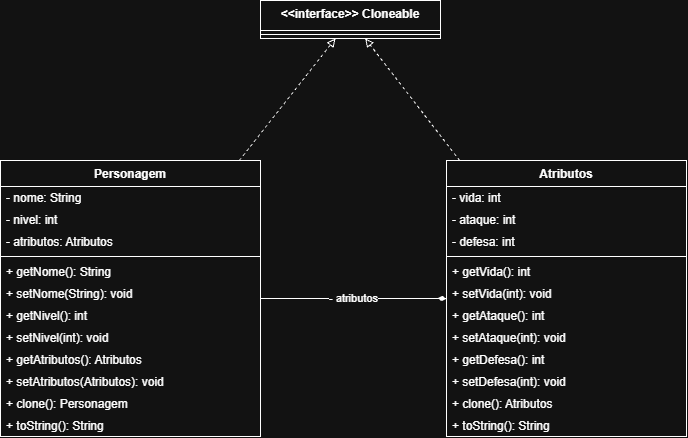

The diagram above was exported from draw.io. Its source (the exported page's mxGraphModel, read from the mxfile embedded in the PNG):
<mxGraphModel dx="1190" dy="648" grid="1" gridSize="10" guides="1" tooltips="1" connect="1" arrows="1" fold="1" page="1" pageScale="1" pageWidth="827" pageHeight="1169" math="0" shadow="0">
  <root>
    <mxCell id="0" />
    <mxCell id="1" parent="0" />
    <mxCell id="oIaKLfFmsEiFgh9tyn2J-1" parent="1" style="swimlane;fontStyle=1;align=center;verticalAlign=top;childLayout=stackLayout;horizontal=1;startSize=30;horizontalStack=0;resizeParent=1;resizeParentMax=0;resizeLast=0;collapsible=0;marginBottom=0;html=1;whiteSpace=wrap;" value="&amp;lt;&amp;lt;interface&amp;gt;&amp;gt;&amp;#10;Cloneable" vertex="1">
      <mxGeometry height="38" width="180" x="324" y="50" as="geometry" />
    </mxCell>
    <mxCell id="oIaKLfFmsEiFgh9tyn2J-2" parent="oIaKLfFmsEiFgh9tyn2J-1" style="line;strokeWidth=1;fillColor=none;align=left;verticalAlign=middle;spacingTop=-1;spacingLeft=3;spacingRight=3;rotatable=0;labelPosition=right;points=[];portConstraint=eastwest;" value="" vertex="1">
      <mxGeometry height="8" width="180" y="30" as="geometry" />
    </mxCell>
    <mxCell id="oIaKLfFmsEiFgh9tyn2J-3" parent="1" style="swimlane;fontStyle=1;align=center;verticalAlign=top;childLayout=stackLayout;horizontal=1;startSize=26;horizontalStack=0;resizeParent=1;resizeParentMax=0;resizeLast=0;collapsible=0;marginBottom=0;html=1;whiteSpace=wrap;" value="Personagem" vertex="1">
      <mxGeometry height="276" width="260" x="64" y="210" as="geometry" />
    </mxCell>
    <mxCell id="oIaKLfFmsEiFgh9tyn2J-4" parent="oIaKLfFmsEiFgh9tyn2J-3" style="text;strokeColor=none;fillColor=none;align=left;verticalAlign=middle;spacingLeft=4;spacingRight=4;overflow=hidden;rotatable=0;points=[[0,0.5],[1,0.5]];portConstraint=eastwest;" value="- nome: String" vertex="1">
      <mxGeometry height="22" width="260" y="26" as="geometry" />
    </mxCell>
    <mxCell id="oIaKLfFmsEiFgh9tyn2J-5" parent="oIaKLfFmsEiFgh9tyn2J-3" style="text;strokeColor=none;fillColor=none;align=left;verticalAlign=middle;spacingLeft=4;spacingRight=4;overflow=hidden;rotatable=0;points=[[0,0.5],[1,0.5]];portConstraint=eastwest;" value="- nivel: int" vertex="1">
      <mxGeometry height="22" width="260" y="48" as="geometry" />
    </mxCell>
    <mxCell id="oIaKLfFmsEiFgh9tyn2J-6" parent="oIaKLfFmsEiFgh9tyn2J-3" style="text;strokeColor=none;fillColor=none;align=left;verticalAlign=middle;spacingLeft=4;spacingRight=4;overflow=hidden;rotatable=0;points=[[0,0.5],[1,0.5]];portConstraint=eastwest;" value="- atributos: Atributos" vertex="1">
      <mxGeometry height="22" width="260" y="70" as="geometry" />
    </mxCell>
    <mxCell id="oIaKLfFmsEiFgh9tyn2J-7" parent="oIaKLfFmsEiFgh9tyn2J-3" style="line;strokeWidth=1;fillColor=none;align=left;verticalAlign=middle;spacingTop=-1;spacingLeft=3;spacingRight=3;rotatable=0;labelPosition=right;points=[];portConstraint=eastwest;" value="" vertex="1">
      <mxGeometry height="8" width="260" y="92" as="geometry" />
    </mxCell>
    <mxCell id="oIaKLfFmsEiFgh9tyn2J-8" parent="oIaKLfFmsEiFgh9tyn2J-3" style="text;strokeColor=none;fillColor=none;align=left;verticalAlign=middle;spacingLeft=4;spacingRight=4;overflow=hidden;rotatable=0;points=[[0,0.5],[1,0.5]];portConstraint=eastwest;" value="+ getNome(): String" vertex="1">
      <mxGeometry height="22" width="260" y="100" as="geometry" />
    </mxCell>
    <mxCell id="oIaKLfFmsEiFgh9tyn2J-9" parent="oIaKLfFmsEiFgh9tyn2J-3" style="text;strokeColor=none;fillColor=none;align=left;verticalAlign=middle;spacingLeft=4;spacingRight=4;overflow=hidden;rotatable=0;points=[[0,0.5],[1,0.5]];portConstraint=eastwest;" value="+ setNome(String): void" vertex="1">
      <mxGeometry height="22" width="260" y="122" as="geometry" />
    </mxCell>
    <mxCell id="oIaKLfFmsEiFgh9tyn2J-10" parent="oIaKLfFmsEiFgh9tyn2J-3" style="text;strokeColor=none;fillColor=none;align=left;verticalAlign=middle;spacingLeft=4;spacingRight=4;overflow=hidden;rotatable=0;points=[[0,0.5],[1,0.5]];portConstraint=eastwest;" value="+ getNivel(): int" vertex="1">
      <mxGeometry height="22" width="260" y="144" as="geometry" />
    </mxCell>
    <mxCell id="oIaKLfFmsEiFgh9tyn2J-11" parent="oIaKLfFmsEiFgh9tyn2J-3" style="text;strokeColor=none;fillColor=none;align=left;verticalAlign=middle;spacingLeft=4;spacingRight=4;overflow=hidden;rotatable=0;points=[[0,0.5],[1,0.5]];portConstraint=eastwest;" value="+ setNivel(int): void" vertex="1">
      <mxGeometry height="22" width="260" y="166" as="geometry" />
    </mxCell>
    <mxCell id="oIaKLfFmsEiFgh9tyn2J-12" parent="oIaKLfFmsEiFgh9tyn2J-3" style="text;strokeColor=none;fillColor=none;align=left;verticalAlign=middle;spacingLeft=4;spacingRight=4;overflow=hidden;rotatable=0;points=[[0,0.5],[1,0.5]];portConstraint=eastwest;" value="+ getAtributos(): Atributos" vertex="1">
      <mxGeometry height="22" width="260" y="188" as="geometry" />
    </mxCell>
    <mxCell id="oIaKLfFmsEiFgh9tyn2J-13" parent="oIaKLfFmsEiFgh9tyn2J-3" style="text;strokeColor=none;fillColor=none;align=left;verticalAlign=middle;spacingLeft=4;spacingRight=4;overflow=hidden;rotatable=0;points=[[0,0.5],[1,0.5]];portConstraint=eastwest;" value="+ setAtributos(Atributos): void" vertex="1">
      <mxGeometry height="22" width="260" y="210" as="geometry" />
    </mxCell>
    <mxCell id="oIaKLfFmsEiFgh9tyn2J-14" parent="oIaKLfFmsEiFgh9tyn2J-3" style="text;strokeColor=none;fillColor=none;align=left;verticalAlign=middle;spacingLeft=4;spacingRight=4;overflow=hidden;rotatable=0;points=[[0,0.5],[1,0.5]];portConstraint=eastwest;" value="+ clone(): Personagem" vertex="1">
      <mxGeometry height="22" width="260" y="232" as="geometry" />
    </mxCell>
    <mxCell id="oIaKLfFmsEiFgh9tyn2J-15" parent="oIaKLfFmsEiFgh9tyn2J-3" style="text;strokeColor=none;fillColor=none;align=left;verticalAlign=middle;spacingLeft=4;spacingRight=4;overflow=hidden;rotatable=0;points=[[0,0.5],[1,0.5]];portConstraint=eastwest;" value="+ toString(): String" vertex="1">
      <mxGeometry height="22" width="260" y="254" as="geometry" />
    </mxCell>
    <mxCell id="oIaKLfFmsEiFgh9tyn2J-16" parent="1" style="swimlane;fontStyle=1;align=center;verticalAlign=top;childLayout=stackLayout;horizontal=1;startSize=26;horizontalStack=0;resizeParent=1;resizeParentMax=0;resizeLast=0;collapsible=0;marginBottom=0;html=1;whiteSpace=wrap;" value="Atributos" vertex="1">
      <mxGeometry height="276" width="240" x="510" y="210" as="geometry" />
    </mxCell>
    <mxCell id="oIaKLfFmsEiFgh9tyn2J-17" parent="oIaKLfFmsEiFgh9tyn2J-16" style="text;strokeColor=none;fillColor=none;align=left;verticalAlign=middle;spacingLeft=4;spacingRight=4;overflow=hidden;rotatable=0;points=[[0,0.5],[1,0.5]];portConstraint=eastwest;" value="- vida: int" vertex="1">
      <mxGeometry height="22" width="240" y="26" as="geometry" />
    </mxCell>
    <mxCell id="oIaKLfFmsEiFgh9tyn2J-18" parent="oIaKLfFmsEiFgh9tyn2J-16" style="text;strokeColor=none;fillColor=none;align=left;verticalAlign=middle;spacingLeft=4;spacingRight=4;overflow=hidden;rotatable=0;points=[[0,0.5],[1,0.5]];portConstraint=eastwest;" value="- ataque: int" vertex="1">
      <mxGeometry height="22" width="240" y="48" as="geometry" />
    </mxCell>
    <mxCell id="oIaKLfFmsEiFgh9tyn2J-19" parent="oIaKLfFmsEiFgh9tyn2J-16" style="text;strokeColor=none;fillColor=none;align=left;verticalAlign=middle;spacingLeft=4;spacingRight=4;overflow=hidden;rotatable=0;points=[[0,0.5],[1,0.5]];portConstraint=eastwest;" value="- defesa: int" vertex="1">
      <mxGeometry height="22" width="240" y="70" as="geometry" />
    </mxCell>
    <mxCell id="oIaKLfFmsEiFgh9tyn2J-20" parent="oIaKLfFmsEiFgh9tyn2J-16" style="line;strokeWidth=1;fillColor=none;align=left;verticalAlign=middle;spacingTop=-1;spacingLeft=3;spacingRight=3;rotatable=0;labelPosition=right;points=[];portConstraint=eastwest;" value="" vertex="1">
      <mxGeometry height="8" width="240" y="92" as="geometry" />
    </mxCell>
    <mxCell id="oIaKLfFmsEiFgh9tyn2J-21" parent="oIaKLfFmsEiFgh9tyn2J-16" style="text;strokeColor=none;fillColor=none;align=left;verticalAlign=middle;spacingLeft=4;spacingRight=4;overflow=hidden;rotatable=0;points=[[0,0.5],[1,0.5]];portConstraint=eastwest;" value="+ getVida(): int" vertex="1">
      <mxGeometry height="22" width="240" y="100" as="geometry" />
    </mxCell>
    <mxCell id="oIaKLfFmsEiFgh9tyn2J-22" parent="oIaKLfFmsEiFgh9tyn2J-16" style="text;strokeColor=none;fillColor=none;align=left;verticalAlign=middle;spacingLeft=4;spacingRight=4;overflow=hidden;rotatable=0;points=[[0,0.5],[1,0.5]];portConstraint=eastwest;" value="+ setVida(int): void" vertex="1">
      <mxGeometry height="22" width="240" y="122" as="geometry" />
    </mxCell>
    <mxCell id="oIaKLfFmsEiFgh9tyn2J-23" parent="oIaKLfFmsEiFgh9tyn2J-16" style="text;strokeColor=none;fillColor=none;align=left;verticalAlign=middle;spacingLeft=4;spacingRight=4;overflow=hidden;rotatable=0;points=[[0,0.5],[1,0.5]];portConstraint=eastwest;" value="+ getAtaque(): int" vertex="1">
      <mxGeometry height="22" width="240" y="144" as="geometry" />
    </mxCell>
    <mxCell id="oIaKLfFmsEiFgh9tyn2J-24" parent="oIaKLfFmsEiFgh9tyn2J-16" style="text;strokeColor=none;fillColor=none;align=left;verticalAlign=middle;spacingLeft=4;spacingRight=4;overflow=hidden;rotatable=0;points=[[0,0.5],[1,0.5]];portConstraint=eastwest;" value="+ setAtaque(int): void" vertex="1">
      <mxGeometry height="22" width="240" y="166" as="geometry" />
    </mxCell>
    <mxCell id="oIaKLfFmsEiFgh9tyn2J-25" parent="oIaKLfFmsEiFgh9tyn2J-16" style="text;strokeColor=none;fillColor=none;align=left;verticalAlign=middle;spacingLeft=4;spacingRight=4;overflow=hidden;rotatable=0;points=[[0,0.5],[1,0.5]];portConstraint=eastwest;" value="+ getDefesa(): int" vertex="1">
      <mxGeometry height="22" width="240" y="188" as="geometry" />
    </mxCell>
    <mxCell id="oIaKLfFmsEiFgh9tyn2J-26" parent="oIaKLfFmsEiFgh9tyn2J-16" style="text;strokeColor=none;fillColor=none;align=left;verticalAlign=middle;spacingLeft=4;spacingRight=4;overflow=hidden;rotatable=0;points=[[0,0.5],[1,0.5]];portConstraint=eastwest;" value="+ setDefesa(int): void" vertex="1">
      <mxGeometry height="22" width="240" y="210" as="geometry" />
    </mxCell>
    <mxCell id="oIaKLfFmsEiFgh9tyn2J-27" parent="oIaKLfFmsEiFgh9tyn2J-16" style="text;strokeColor=none;fillColor=none;align=left;verticalAlign=middle;spacingLeft=4;spacingRight=4;overflow=hidden;rotatable=0;points=[[0,0.5],[1,0.5]];portConstraint=eastwest;" value="+ clone(): Atributos" vertex="1">
      <mxGeometry height="22" width="240" y="232" as="geometry" />
    </mxCell>
    <mxCell id="oIaKLfFmsEiFgh9tyn2J-28" parent="oIaKLfFmsEiFgh9tyn2J-16" style="text;strokeColor=none;fillColor=none;align=left;verticalAlign=middle;spacingLeft=4;spacingRight=4;overflow=hidden;rotatable=0;points=[[0,0.5],[1,0.5]];portConstraint=eastwest;" value="+ toString(): String" vertex="1">
      <mxGeometry height="22" width="240" y="254" as="geometry" />
    </mxCell>
    <mxCell id="oIaKLfFmsEiFgh9tyn2J-29" edge="1" parent="1" source="oIaKLfFmsEiFgh9tyn2J-3" style="endArrow=block;endFill=0;html=1;dashed=1;" target="oIaKLfFmsEiFgh9tyn2J-1" value="">
      <mxGeometry relative="1" as="geometry" />
    </mxCell>
    <mxCell id="oIaKLfFmsEiFgh9tyn2J-30" edge="1" parent="1" source="oIaKLfFmsEiFgh9tyn2J-16" style="endArrow=block;endFill=0;html=1;dashed=1;" target="oIaKLfFmsEiFgh9tyn2J-1" value="">
      <mxGeometry relative="1" as="geometry" />
    </mxCell>
    <mxCell id="oIaKLfFmsEiFgh9tyn2J-31" edge="1" parent="1" source="oIaKLfFmsEiFgh9tyn2J-3" style="endArrow=diamondThin;startArrow=none;endFill=1;html=1;startFill=0;" target="oIaKLfFmsEiFgh9tyn2J-16" value="- atributos">
      <mxGeometry relative="1" as="geometry" />
    </mxCell>
  </root>
</mxGraphModel>